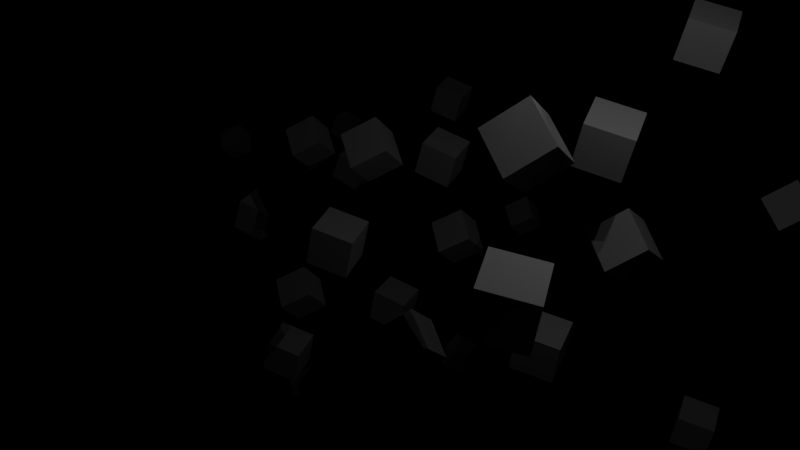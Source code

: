# Source: cubism.blend  (saved by Blender 2.78.0; exported with 4.5.12 LTS)
import bpy
from mathutils import Matrix  # noqa: F401  (used for matrix-valued properties, if any)

bpy.ops.wm.read_factory_settings(use_empty=True)
scene = bpy.context.scene
scene.name = 'Scene'

# ---- collections
col_collection_1 = bpy.data.collections.new('Collection 1'); scene.collection.children.link(col_collection_1)

# ---- materials (node trees are filled in below, after node groups)
mat_material_003 = bpy.data.materials.new('Material.003')
mat_material_003.alpha_threshold = 0.0
mat_material_003.roughness = 0.5

# ---- material node trees
mat_material_003.use_nodes = True; mat_material_003.node_tree.nodes.clear()
_N = mat_material_003.node_tree.nodes; _L = mat_material_003.node_tree.links
n0 = _N.new('ShaderNodeOutputMaterial'); n0.name = 'Material Output'; n0.location = (300, 300)
n1 = _N.new('ShaderNodeBsdfDiffuse'); n1.name = 'Diffuse BSDF'; n1.location = (10, 300)
n1.inputs[0].default_value = (0.855, 0.855, 0.855, 1.0)
_L.new(n1.outputs[0], n0.inputs[0])
n0.is_active_output = True

# ---- world
world_world = bpy.data.worlds.new('World'); scene.world = world_world
world_world.color = (0.0, 0.0, 0.0)
world_world.use_sun_shadow = False
world_world.sun_shadow_jitter_overblur = 0.0
world_world.cycles.sampling_method = 'MANUAL'

# ---- cameras
cam_camera = bpy.data.cameras.new('Camera')
cam_camera.clip_end = 100.0
cam_camera.lens = 35.0
cam_camera.sensor_width = 32.0
cam_camera.sensor_height = 18.0
cam_camera.ortho_scale = 7.314
cam_camera.dof.focus_distance = 0.0

# ---- lights
light_lamp_002 = bpy.data.lights.new('Lamp.002', 'POINT')
light_lamp_002.transmission_factor = 0.0
light_lamp_002.cutoff_distance = 30.0
light_lamp_002.energy = 100.0
light_lamp_002.shadow_buffer_clip_start = 1.001
light_lamp_002.shadow_maximum_resolution = 0.006
light_lamp_002.use_absolute_resolution = True
light_lamp_001 = bpy.data.lights.new('Lamp.001', 'POINT')
light_lamp_001.transmission_factor = 0.0
light_lamp_001.cutoff_distance = 30.0
light_lamp_001.energy = 100.0
light_lamp_001.shadow_buffer_clip_start = 1.001
light_lamp_001.shadow_maximum_resolution = 0.006
light_lamp_001.use_absolute_resolution = True
light_lamp = bpy.data.lights.new('Lamp', 'POINT')
light_lamp.transmission_factor = 0.0
light_lamp.cutoff_distance = 30.0
light_lamp.energy = 100.0
light_lamp.shadow_buffer_clip_start = 1.001
light_lamp.shadow_maximum_resolution = 0.006
light_lamp.use_absolute_resolution = True

# ---- meshes
me_cube_001 = bpy.data.meshes.new('Cube.001')
me_cube_001.from_pydata([(-1.0, -1.0, -1.0), (-1.0, -1.0, 1.0), (-1.0, 1.0, -1.0), (-1.0, 1.0, 1.0), (1.0, -1.0, -1.0), (1.0, -1.0, 1.0), (1.0, 1.0, -1.0), (1.0, 1.0, 1.0)], [], [(0, 1, 3, 2), (2, 3, 7, 6), (6, 7, 5, 4), (4, 5, 1, 0), (2, 6, 4, 0), (7, 3, 1, 5)])
me_cube_001.materials.append(mat_material_003)
me_cube_001.use_remesh_preserve_volume = False
me_cube_001.use_remesh_preserve_attributes = False
me_cube_001.use_mirror_vertex_groups = False
me_cube_001.update()
me_cube = bpy.data.meshes.new('Cube')
me_cube.from_pydata([(-1.0, -1.0, -1.0), (-1.0, -1.0, 1.0), (-1.0, 1.0, -1.0), (-1.0, 1.0, 1.0), (1.0, -1.0, -1.0), (1.0, -1.0, 1.0), (1.0, 1.0, -1.0), (1.0, 1.0, 1.0)], [], [(0, 1, 3, 2), (2, 3, 7, 6), (6, 7, 5, 4), (4, 5, 1, 0), (2, 6, 4, 0), (7, 3, 1, 5)])
me_cube.use_remesh_preserve_volume = False
me_cube.use_remesh_preserve_attributes = False
me_cube.use_mirror_vertex_groups = False
me_cube.update()

# ---- objects
ob_lamp_002 = bpy.data.objects.new('Lamp.002', light_lamp_002)
ob_lamp_001 = bpy.data.objects.new('Lamp.001', light_lamp_001)
ob_empty = bpy.data.objects.new('Empty', None)
ob_cube_001 = bpy.data.objects.new('Cube.001', me_cube_001)
ob_cube = bpy.data.objects.new('Cube', me_cube)
ob_lamp = bpy.data.objects.new('Lamp', light_lamp)
ob_camera = bpy.data.objects.new('Camera', cam_camera)

# ---- transforms, parenting, visibility, modifiers, constraints
ob_lamp_002.location = (-10.63, -2.539, 6.182)
ob_lamp_002.rotation_euler = (0.6503, 0.05522, 1.866)
ob_lamp_002.lock_rotations_4d = False
ob_lamp_002.empty_display_type = 'ARROWS'
ob_lamp_002.color = (0.0, 0.0, 0.0, 0.0)
ob_lamp_002.lineart.crease_threshold = 0.0
ob_lamp_001.location = (-10.52, -3.485, 5.086)
ob_lamp_001.rotation_euler = (0.6503, 0.05522, 1.866)
ob_lamp_001.lock_rotations_4d = False
ob_lamp_001.empty_display_type = 'ARROWS'
ob_lamp_001.color = (0.0, 0.0, 0.0, 0.0)
ob_lamp_001.lineart.crease_threshold = 0.0
ob_empty.location = (-2.038, 0.8022, 1.35)
ob_empty.rotation_euler = (0.7689, 0.2849, 0.8328)
ob_empty.empty_image_offset = (0.0, 0.0)
ob_empty.lineart.crease_threshold = 0.0
ob_cube_001.location = (5.38, -3.701, -4.917)
ob_cube_001.lineart.crease_threshold = 0.0
_m = ob_cube_001.modifiers.new('Array', 'ARRAY')
_m.count = 15
_m.constant_offset_displace = (0.0, 0.0, 0.0)
_m.relative_offset_displace = (0.0, 0.0, 2.0)
_m.use_object_offset = True
_m.offset_object = ob_empty
ob_cube.location = (0.0, 0.0, 0.0)
ob_cube.lineart.crease_threshold = 0.0
_m = ob_cube.modifiers.new('Array', 'ARRAY')
_m.count = 15
_m.constant_offset_displace = (0.0, 0.0, 0.0)
_m.relative_offset_displace = (0.0, 0.0, 2.0)
_m.use_object_offset = True
_m.offset_object = ob_empty
ob_lamp.location = (-10.61, -2.36, 4.823)
ob_lamp.rotation_euler = (0.6503, 0.05522, 1.866)
ob_lamp.lock_rotations_4d = False
ob_lamp.empty_display_type = 'ARROWS'
ob_lamp.color = (0.0, 0.0, 0.0, 0.0)
ob_lamp.lineart.crease_threshold = 0.0
ob_camera.location = (-17.23, -0.7851, -19.48)
ob_camera.rotation_euler = (2.506, -0.2901, -1.669)
ob_camera.lock_rotations_4d = False
ob_camera.empty_display_type = 'ARROWS'
ob_camera.color = (0.0, 0.0, 0.0, 0.0)
ob_camera.display_type = 'WIRE'
ob_camera.lineart.crease_threshold = 0.0

# ---- collection membership
col_collection_1.objects.link(ob_lamp_002)
col_collection_1.objects.link(ob_lamp_001)
col_collection_1.objects.link(ob_empty)
col_collection_1.objects.link(ob_cube_001)
col_collection_1.objects.link(ob_cube)
col_collection_1.objects.link(ob_lamp)
col_collection_1.objects.link(ob_camera)

# ---- scene / render settings (as saved in the file)
scene.camera = ob_camera
scene.frame_start = 1; scene.frame_end = 250; scene.frame_set(1)
scene.render.engine = 'CYCLES'
scene.render.resolution_percentage = 50
scene.render.dither_intensity = 0.0
scene.cycles.use_denoising = False
scene.cycles.samples = 128
scene.cycles.sampling_pattern = 'TABULATED_SOBOL'
scene.cycles.light_sampling_threshold = 0.0
scene.cycles.use_adaptive_sampling = False
scene.cycles.use_light_tree = False
scene.cycles.blur_glossy = 0.0
scene.cycles.sample_clamp_indirect = 0.0
scene.view_settings.view_transform = 'Standard'
bpy.context.view_layer.update()

